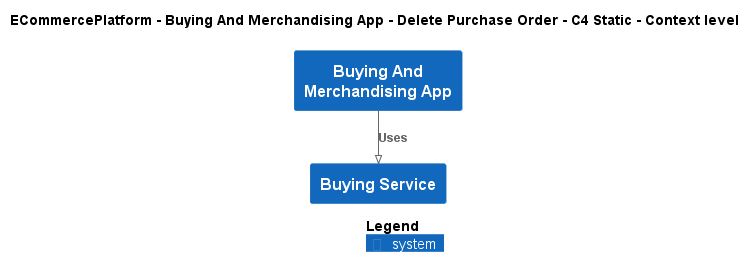

The diagram above was rendered by PlantUML. Its source (embedded in the PNG):
@startuml
!pragma layout smetana
!include ..\..\..\..\..\.c4s\C4_Context.puml

AddElementTag("c4interflow:lifecycle:new", $bgColor=green, $fontColor=#ffffff, $borderColor=green, $shadowing="False")
AddElementTag("c4interflow:lifecycle:changed", $bgColor=orange, $fontColor=#ffffff, $borderColor=orange, $shadowing="False")
AddElementTag("c4interflow:lifecycle:removed", $bgColor=red, $fontColor=#ffffff, $borderColor=red, $shadowing="False")

AddRelTag("c4interflow:lifecycle:new", $textColor=green, $lineColor=green)
AddRelTag("c4interflow:lifecycle:changed", $textColor=orange, $lineColor=orange)
AddRelTag("c4interflow:lifecycle:removed", $textColor=red, $lineColor=red)

SHOW_PERSON_PORTRAIT()
LAYOUT_TOP_DOWN()

skinparam linetype polyline

title ECommercePlatform - Buying And Merchandising App - Delete Purchase Order - C4 Static - Context level

System(ECommercePlatform.SoftwareSystems.BuyingAndMerchandisingApp, "Buying And Merchandising App", "")
System(ECommercePlatform.SoftwareSystems.BuyingService, "Buying Service", "")

Rel(ECommercePlatform.SoftwareSystems.BuyingAndMerchandisingApp, ECommercePlatform.SoftwareSystems.BuyingService, "Uses")


SHOW_LEGEND()
@enduml